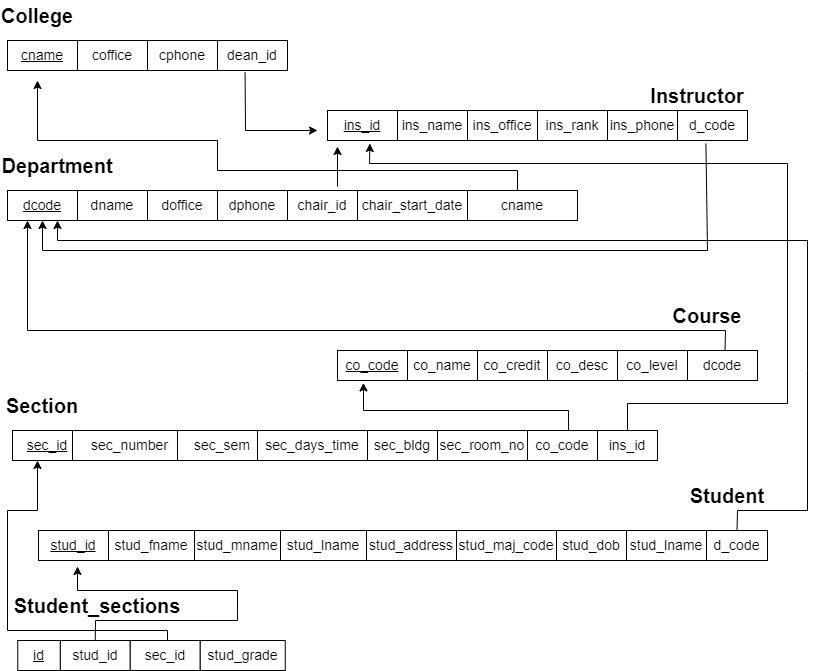

The diagram above was exported from draw.io. Its source (the exported page's mxGraphModel, read from the mxfile embedded in the PNG):
<mxGraphModel dx="1290" dy="530" grid="1" gridSize="10" guides="1" tooltips="1" connect="1" arrows="1" fold="1" page="1" pageScale="1" pageWidth="827" pageHeight="1169" math="0" shadow="0">
  <root>
    <mxCell id="0" />
    <mxCell id="1" parent="0" />
    <mxCell id="RGdw6zsYyYciSOCUpTUz-1" value="&lt;u&gt;&lt;font style=&quot;font-size: 14px;&quot;&gt;cname&lt;/font&gt;&lt;/u&gt;" style="rounded=0;whiteSpace=wrap;html=1;" vertex="1" parent="1">
      <mxGeometry x="10" y="50" width="70" height="30" as="geometry" />
    </mxCell>
    <mxCell id="RGdw6zsYyYciSOCUpTUz-2" value="&lt;b&gt;&lt;font style=&quot;font-size: 20px;&quot;&gt;College&lt;/font&gt;&lt;/b&gt;" style="text;html=1;align=center;verticalAlign=middle;whiteSpace=wrap;rounded=0;" vertex="1" parent="1">
      <mxGeometry x="10" y="10" width="60" height="30" as="geometry" />
    </mxCell>
    <mxCell id="RGdw6zsYyYciSOCUpTUz-3" value="&lt;font style=&quot;font-size: 14px;&quot;&gt;coffice&lt;/font&gt;" style="rounded=0;whiteSpace=wrap;html=1;" vertex="1" parent="1">
      <mxGeometry x="80" y="50" width="70" height="30" as="geometry" />
    </mxCell>
    <mxCell id="RGdw6zsYyYciSOCUpTUz-4" value="&lt;font style=&quot;font-size: 14px;&quot;&gt;cphone&lt;/font&gt;" style="rounded=0;whiteSpace=wrap;html=1;" vertex="1" parent="1">
      <mxGeometry x="150" y="50" width="70" height="30" as="geometry" />
    </mxCell>
    <mxCell id="RGdw6zsYyYciSOCUpTUz-5" value="&lt;font style=&quot;font-size: 14px;&quot;&gt;dean_id&lt;/font&gt;" style="rounded=0;whiteSpace=wrap;html=1;" vertex="1" parent="1">
      <mxGeometry x="220" y="50" width="70" height="30" as="geometry" />
    </mxCell>
    <mxCell id="RGdw6zsYyYciSOCUpTUz-6" value="&lt;b&gt;&lt;font style=&quot;font-size: 20px;&quot;&gt;Instructor&lt;/font&gt;&lt;/b&gt;" style="text;html=1;align=center;verticalAlign=middle;whiteSpace=wrap;rounded=0;" vertex="1" parent="1">
      <mxGeometry x="670" y="90" width="60" height="30" as="geometry" />
    </mxCell>
    <mxCell id="RGdw6zsYyYciSOCUpTUz-7" value="&lt;u&gt;&lt;font style=&quot;font-size: 14px;&quot;&gt;ins_id&lt;/font&gt;&lt;/u&gt;" style="rounded=0;whiteSpace=wrap;html=1;" vertex="1" parent="1">
      <mxGeometry x="330" y="120" width="70" height="30" as="geometry" />
    </mxCell>
    <mxCell id="RGdw6zsYyYciSOCUpTUz-8" value="&lt;font style=&quot;font-size: 14px;&quot;&gt;ins_name&lt;/font&gt;" style="rounded=0;whiteSpace=wrap;html=1;" vertex="1" parent="1">
      <mxGeometry x="400" y="120" width="70" height="30" as="geometry" />
    </mxCell>
    <mxCell id="RGdw6zsYyYciSOCUpTUz-9" value="&lt;font style=&quot;font-size: 14px;&quot;&gt;ins_office&lt;/font&gt;" style="rounded=0;whiteSpace=wrap;html=1;" vertex="1" parent="1">
      <mxGeometry x="470" y="120" width="70" height="30" as="geometry" />
    </mxCell>
    <mxCell id="RGdw6zsYyYciSOCUpTUz-10" value="&lt;font style=&quot;font-size: 14px;&quot;&gt;ins_rank&lt;/font&gt;" style="rounded=0;whiteSpace=wrap;html=1;" vertex="1" parent="1">
      <mxGeometry x="540" y="120" width="70" height="30" as="geometry" />
    </mxCell>
    <mxCell id="RGdw6zsYyYciSOCUpTUz-11" value="&lt;font style=&quot;font-size: 14px;&quot;&gt;ins_phone&lt;/font&gt;" style="rounded=0;whiteSpace=wrap;html=1;" vertex="1" parent="1">
      <mxGeometry x="610" y="120" width="70" height="30" as="geometry" />
    </mxCell>
    <mxCell id="RGdw6zsYyYciSOCUpTUz-12" value="&lt;font style=&quot;font-size: 14px;&quot;&gt;d_code&lt;/font&gt;" style="rounded=0;whiteSpace=wrap;html=1;" vertex="1" parent="1">
      <mxGeometry x="680" y="120" width="70" height="30" as="geometry" />
    </mxCell>
    <mxCell id="RGdw6zsYyYciSOCUpTUz-13" value="" style="endArrow=classic;html=1;rounded=0;exitX=0.394;exitY=1.067;exitDx=0;exitDy=0;exitPerimeter=0;" edge="1" parent="1" source="RGdw6zsYyYciSOCUpTUz-5">
      <mxGeometry width="50" height="50" relative="1" as="geometry">
        <mxPoint x="270" y="190" as="sourcePoint" />
        <mxPoint x="320" y="140" as="targetPoint" />
        <Array as="points">
          <mxPoint x="248" y="140" />
        </Array>
      </mxGeometry>
    </mxCell>
    <mxCell id="RGdw6zsYyYciSOCUpTUz-14" value="&lt;b&gt;&lt;font style=&quot;font-size: 20px;&quot;&gt;Department&lt;/font&gt;&lt;/b&gt;" style="text;html=1;align=center;verticalAlign=middle;whiteSpace=wrap;rounded=0;" vertex="1" parent="1">
      <mxGeometry x="30" y="160" width="60" height="30" as="geometry" />
    </mxCell>
    <mxCell id="RGdw6zsYyYciSOCUpTUz-15" value="&lt;u&gt;&lt;font style=&quot;font-size: 14px;&quot;&gt;dcode&lt;/font&gt;&lt;/u&gt;" style="rounded=0;whiteSpace=wrap;html=1;" vertex="1" parent="1">
      <mxGeometry x="10" y="200" width="70" height="30" as="geometry" />
    </mxCell>
    <mxCell id="RGdw6zsYyYciSOCUpTUz-16" value="&lt;font style=&quot;font-size: 14px;&quot;&gt;dname&lt;/font&gt;" style="rounded=0;whiteSpace=wrap;html=1;" vertex="1" parent="1">
      <mxGeometry x="80" y="200" width="70" height="30" as="geometry" />
    </mxCell>
    <mxCell id="RGdw6zsYyYciSOCUpTUz-17" value="&lt;span style=&quot;font-size: 14px;&quot;&gt;doffice&lt;/span&gt;" style="rounded=0;whiteSpace=wrap;html=1;" vertex="1" parent="1">
      <mxGeometry x="150" y="200" width="70" height="30" as="geometry" />
    </mxCell>
    <mxCell id="RGdw6zsYyYciSOCUpTUz-18" value="&lt;font style=&quot;font-size: 14px;&quot;&gt;dphone&lt;/font&gt;" style="rounded=0;whiteSpace=wrap;html=1;" vertex="1" parent="1">
      <mxGeometry x="220" y="200" width="70" height="30" as="geometry" />
    </mxCell>
    <mxCell id="RGdw6zsYyYciSOCUpTUz-19" value="&lt;font style=&quot;font-size: 14px;&quot;&gt;chair_id&lt;/font&gt;" style="rounded=0;whiteSpace=wrap;html=1;" vertex="1" parent="1">
      <mxGeometry x="290" y="200" width="70" height="30" as="geometry" />
    </mxCell>
    <mxCell id="RGdw6zsYyYciSOCUpTUz-20" value="&lt;font style=&quot;font-size: 14px;&quot;&gt;chair_start_date&lt;/font&gt;" style="rounded=0;whiteSpace=wrap;html=1;" vertex="1" parent="1">
      <mxGeometry x="360" y="200" width="110" height="30" as="geometry" />
    </mxCell>
    <mxCell id="RGdw6zsYyYciSOCUpTUz-23" value="" style="endArrow=classic;html=1;rounded=0;entryX=0.5;entryY=1;entryDx=0;entryDy=0;exitX=0.406;exitY=1.107;exitDx=0;exitDy=0;exitPerimeter=0;" edge="1" parent="1" source="RGdw6zsYyYciSOCUpTUz-12" target="RGdw6zsYyYciSOCUpTUz-15">
      <mxGeometry width="50" height="50" relative="1" as="geometry">
        <mxPoint x="720" y="160" as="sourcePoint" />
        <mxPoint x="30.000000000000018" y="252.39999999999998" as="targetPoint" />
        <Array as="points">
          <mxPoint x="710" y="260" />
          <mxPoint x="45" y="260" />
        </Array>
      </mxGeometry>
    </mxCell>
    <mxCell id="RGdw6zsYyYciSOCUpTUz-24" value="" style="endArrow=classic;html=1;rounded=0;" edge="1" parent="1">
      <mxGeometry width="50" height="50" relative="1" as="geometry">
        <mxPoint x="340" y="196" as="sourcePoint" />
        <mxPoint x="340" y="156" as="targetPoint" />
      </mxGeometry>
    </mxCell>
    <mxCell id="RGdw6zsYyYciSOCUpTUz-25" value="&lt;font style=&quot;font-size: 14px;&quot;&gt;cname&lt;/font&gt;" style="rounded=0;whiteSpace=wrap;html=1;" vertex="1" parent="1">
      <mxGeometry x="470" y="200" width="110" height="30" as="geometry" />
    </mxCell>
    <mxCell id="RGdw6zsYyYciSOCUpTUz-26" value="" style="endArrow=classic;html=1;rounded=0;" edge="1" parent="1">
      <mxGeometry width="50" height="50" relative="1" as="geometry">
        <mxPoint x="520" y="200" as="sourcePoint" />
        <mxPoint x="40" y="90" as="targetPoint" />
        <Array as="points">
          <mxPoint x="520" y="180" />
          <mxPoint x="220" y="180" />
          <mxPoint x="220" y="150" />
          <mxPoint x="40" y="150" />
        </Array>
      </mxGeometry>
    </mxCell>
    <mxCell id="RGdw6zsYyYciSOCUpTUz-27" value="&lt;b&gt;&lt;font style=&quot;font-size: 20px;&quot;&gt;Course&lt;/font&gt;&lt;/b&gt;" style="text;html=1;align=center;verticalAlign=middle;whiteSpace=wrap;rounded=0;" vertex="1" parent="1">
      <mxGeometry x="680" y="310" width="60" height="30" as="geometry" />
    </mxCell>
    <mxCell id="RGdw6zsYyYciSOCUpTUz-28" value="&lt;u&gt;&lt;font style=&quot;font-size: 14px;&quot;&gt;co_code&lt;/font&gt;&lt;/u&gt;" style="rounded=0;whiteSpace=wrap;html=1;" vertex="1" parent="1">
      <mxGeometry x="340" y="360" width="70" height="30" as="geometry" />
    </mxCell>
    <mxCell id="RGdw6zsYyYciSOCUpTUz-29" value="&lt;font style=&quot;font-size: 14px;&quot;&gt;co_name&lt;/font&gt;" style="rounded=0;whiteSpace=wrap;html=1;" vertex="1" parent="1">
      <mxGeometry x="410" y="360" width="70" height="30" as="geometry" />
    </mxCell>
    <mxCell id="RGdw6zsYyYciSOCUpTUz-30" value="&lt;font style=&quot;font-size: 14px;&quot;&gt;co_credit&lt;/font&gt;" style="rounded=0;whiteSpace=wrap;html=1;" vertex="1" parent="1">
      <mxGeometry x="480" y="360" width="70" height="30" as="geometry" />
    </mxCell>
    <mxCell id="RGdw6zsYyYciSOCUpTUz-31" value="&lt;font style=&quot;font-size: 14px;&quot;&gt;co_desc&lt;/font&gt;" style="rounded=0;whiteSpace=wrap;html=1;" vertex="1" parent="1">
      <mxGeometry x="550" y="360" width="70" height="30" as="geometry" />
    </mxCell>
    <mxCell id="RGdw6zsYyYciSOCUpTUz-32" value="&lt;font style=&quot;font-size: 14px;&quot;&gt;co_level&lt;/font&gt;" style="rounded=0;whiteSpace=wrap;html=1;" vertex="1" parent="1">
      <mxGeometry x="620" y="360" width="70" height="30" as="geometry" />
    </mxCell>
    <mxCell id="RGdw6zsYyYciSOCUpTUz-33" value="&lt;font style=&quot;font-size: 14px;&quot;&gt;dcode&lt;/font&gt;" style="rounded=0;whiteSpace=wrap;html=1;" vertex="1" parent="1">
      <mxGeometry x="690" y="360" width="70" height="30" as="geometry" />
    </mxCell>
    <mxCell id="RGdw6zsYyYciSOCUpTUz-34" value="" style="endArrow=classic;html=1;rounded=0;entryX=0.25;entryY=1;entryDx=0;entryDy=0;exitX=0.5;exitY=0;exitDx=0;exitDy=0;" edge="1" parent="1">
      <mxGeometry width="50" height="50" relative="1" as="geometry">
        <mxPoint x="727.5" y="360" as="sourcePoint" />
        <mxPoint x="30" y="230" as="targetPoint" />
        <Array as="points">
          <mxPoint x="728" y="340" />
          <mxPoint x="30" y="340" />
        </Array>
      </mxGeometry>
    </mxCell>
    <mxCell id="RGdw6zsYyYciSOCUpTUz-35" value="&lt;span style=&quot;font-size: 20px;&quot;&gt;&lt;b&gt;Section&lt;/b&gt;&lt;/span&gt;" style="text;html=1;align=center;verticalAlign=middle;whiteSpace=wrap;rounded=0;" vertex="1" parent="1">
      <mxGeometry x="15" y="400" width="60" height="30" as="geometry" />
    </mxCell>
    <mxCell id="RGdw6zsYyYciSOCUpTUz-36" value="&lt;u&gt;&lt;font style=&quot;font-size: 14px;&quot;&gt;sec_id&lt;/font&gt;&lt;/u&gt;" style="rounded=0;whiteSpace=wrap;html=1;" vertex="1" parent="1">
      <mxGeometry x="15" y="440" width="70" height="30" as="geometry" />
    </mxCell>
    <mxCell id="RGdw6zsYyYciSOCUpTUz-37" value="&lt;font style=&quot;font-size: 14px;&quot;&gt;sec_number&lt;/font&gt;" style="rounded=0;whiteSpace=wrap;html=1;" vertex="1" parent="1">
      <mxGeometry x="75" y="440" width="115" height="30" as="geometry" />
    </mxCell>
    <mxCell id="RGdw6zsYyYciSOCUpTUz-38" value="&lt;font style=&quot;font-size: 14px;&quot;&gt;sec_sem&lt;/font&gt;" style="rounded=0;whiteSpace=wrap;html=1;" vertex="1" parent="1">
      <mxGeometry x="180" y="440" width="90" height="30" as="geometry" />
    </mxCell>
    <mxCell id="RGdw6zsYyYciSOCUpTUz-39" value="&lt;font style=&quot;font-size: 14px;&quot;&gt;sec_days_time&lt;/font&gt;" style="rounded=0;whiteSpace=wrap;html=1;" vertex="1" parent="1">
      <mxGeometry x="260" y="440" width="110" height="30" as="geometry" />
    </mxCell>
    <mxCell id="RGdw6zsYyYciSOCUpTUz-40" value="&lt;font style=&quot;font-size: 14px;&quot;&gt;sec_bldg&lt;/font&gt;" style="rounded=0;whiteSpace=wrap;html=1;" vertex="1" parent="1">
      <mxGeometry x="370" y="440" width="70" height="30" as="geometry" />
    </mxCell>
    <mxCell id="RGdw6zsYyYciSOCUpTUz-41" value="&lt;font style=&quot;font-size: 14px;&quot;&gt;sec_room_no&lt;/font&gt;" style="rounded=0;whiteSpace=wrap;html=1;" vertex="1" parent="1">
      <mxGeometry x="440" y="440" width="90" height="30" as="geometry" />
    </mxCell>
    <mxCell id="RGdw6zsYyYciSOCUpTUz-43" value="&lt;font style=&quot;font-size: 14px;&quot;&gt;co_code&lt;/font&gt;" style="rounded=0;whiteSpace=wrap;html=1;" vertex="1" parent="1">
      <mxGeometry x="530" y="440" width="70" height="30" as="geometry" />
    </mxCell>
    <mxCell id="RGdw6zsYyYciSOCUpTUz-44" value="" style="endArrow=classic;html=1;rounded=0;entryX=0.371;entryY=1.08;entryDx=0;entryDy=0;entryPerimeter=0;exitX=0.587;exitY=-0.013;exitDx=0;exitDy=0;exitPerimeter=0;" edge="1" parent="1" source="RGdw6zsYyYciSOCUpTUz-43" target="RGdw6zsYyYciSOCUpTUz-28">
      <mxGeometry width="50" height="50" relative="1" as="geometry">
        <mxPoint x="575" y="440" as="sourcePoint" />
        <mxPoint x="600" y="410" as="targetPoint" />
        <Array as="points">
          <mxPoint x="571" y="420" />
          <mxPoint x="366" y="420" />
        </Array>
      </mxGeometry>
    </mxCell>
    <mxCell id="RGdw6zsYyYciSOCUpTUz-45" value="&lt;font style=&quot;font-size: 14px;&quot;&gt;ins_id&lt;/font&gt;" style="rounded=0;whiteSpace=wrap;html=1;" vertex="1" parent="1">
      <mxGeometry x="600" y="440" width="60" height="30" as="geometry" />
    </mxCell>
    <mxCell id="RGdw6zsYyYciSOCUpTUz-46" value="" style="endArrow=classic;html=1;rounded=0;entryX=0.606;entryY=1;entryDx=0;entryDy=0;entryPerimeter=0;" edge="1" parent="1">
      <mxGeometry width="50" height="50" relative="1" as="geometry">
        <mxPoint x="630" y="440" as="sourcePoint" />
        <mxPoint x="372.4200000000001" y="153" as="targetPoint" />
        <Array as="points">
          <mxPoint x="630" y="413" />
          <mxPoint x="790" y="413" />
          <mxPoint x="790" y="173" />
          <mxPoint x="372" y="173" />
        </Array>
      </mxGeometry>
    </mxCell>
    <mxCell id="RGdw6zsYyYciSOCUpTUz-48" value="&lt;span style=&quot;font-size: 20px;&quot;&gt;&lt;b&gt;Student&lt;/b&gt;&lt;/span&gt;" style="text;html=1;align=center;verticalAlign=middle;whiteSpace=wrap;rounded=0;" vertex="1" parent="1">
      <mxGeometry x="700" y="490" width="60" height="30" as="geometry" />
    </mxCell>
    <mxCell id="RGdw6zsYyYciSOCUpTUz-49" value="&lt;u&gt;&lt;font style=&quot;font-size: 14px;&quot;&gt;stud_id&lt;/font&gt;&lt;/u&gt;" style="rounded=0;whiteSpace=wrap;html=1;" vertex="1" parent="1">
      <mxGeometry x="41" y="540" width="70" height="30" as="geometry" />
    </mxCell>
    <mxCell id="RGdw6zsYyYciSOCUpTUz-50" value="&lt;font style=&quot;font-size: 14px;&quot;&gt;stud_address&lt;/font&gt;" style="rounded=0;whiteSpace=wrap;html=1;" vertex="1" parent="1">
      <mxGeometry x="369" y="540" width="90" height="30" as="geometry" />
    </mxCell>
    <mxCell id="RGdw6zsYyYciSOCUpTUz-51" value="&lt;font style=&quot;font-size: 14px;&quot;&gt;stud_maj_code&lt;/font&gt;" style="rounded=0;whiteSpace=wrap;html=1;" vertex="1" parent="1">
      <mxGeometry x="459" y="540" width="100" height="30" as="geometry" />
    </mxCell>
    <mxCell id="RGdw6zsYyYciSOCUpTUz-52" value="&lt;font style=&quot;font-size: 14px;&quot;&gt;stud_dob&lt;/font&gt;" style="rounded=0;whiteSpace=wrap;html=1;" vertex="1" parent="1">
      <mxGeometry x="559" y="540" width="70" height="30" as="geometry" />
    </mxCell>
    <mxCell id="RGdw6zsYyYciSOCUpTUz-53" value="&lt;font style=&quot;font-size: 14px;&quot;&gt;stud_fname&lt;/font&gt;" style="rounded=0;whiteSpace=wrap;html=1;" vertex="1" parent="1">
      <mxGeometry x="111" y="540" width="86" height="30" as="geometry" />
    </mxCell>
    <mxCell id="RGdw6zsYyYciSOCUpTUz-54" value="&lt;font style=&quot;font-size: 14px;&quot;&gt;stud_lname&lt;/font&gt;" style="rounded=0;whiteSpace=wrap;html=1;" vertex="1" parent="1">
      <mxGeometry x="629" y="540" width="80" height="30" as="geometry" />
    </mxCell>
    <mxCell id="RGdw6zsYyYciSOCUpTUz-55" value="&lt;font style=&quot;font-size: 14px;&quot;&gt;stud_mname&lt;/font&gt;" style="rounded=0;whiteSpace=wrap;html=1;" vertex="1" parent="1">
      <mxGeometry x="197" y="540" width="86" height="30" as="geometry" />
    </mxCell>
    <mxCell id="RGdw6zsYyYciSOCUpTUz-56" value="&lt;font style=&quot;font-size: 14px;&quot;&gt;stud_lname&lt;/font&gt;" style="rounded=0;whiteSpace=wrap;html=1;" vertex="1" parent="1">
      <mxGeometry x="283" y="540" width="86" height="30" as="geometry" />
    </mxCell>
    <mxCell id="RGdw6zsYyYciSOCUpTUz-57" value="&lt;font style=&quot;font-size: 14px;&quot;&gt;d_code&lt;/font&gt;" style="rounded=0;whiteSpace=wrap;html=1;" vertex="1" parent="1">
      <mxGeometry x="709" y="540" width="61" height="30" as="geometry" />
    </mxCell>
    <mxCell id="RGdw6zsYyYciSOCUpTUz-58" value="" style="endArrow=classic;html=1;rounded=0;exitX=0.5;exitY=0;exitDx=0;exitDy=0;" edge="1" parent="1" source="RGdw6zsYyYciSOCUpTUz-57">
      <mxGeometry width="50" height="50" relative="1" as="geometry">
        <mxPoint x="800" y="540" as="sourcePoint" />
        <mxPoint x="60" y="230" as="targetPoint" />
        <Array as="points">
          <mxPoint x="740" y="520" />
          <mxPoint x="810" y="520" />
          <mxPoint x="810" y="380" />
          <mxPoint x="810" y="250" />
          <mxPoint x="60" y="250" />
        </Array>
      </mxGeometry>
    </mxCell>
    <mxCell id="RGdw6zsYyYciSOCUpTUz-59" value="&lt;span style=&quot;font-size: 20px;&quot;&gt;&lt;b&gt;Student_sections&lt;/b&gt;&lt;/span&gt;" style="text;html=1;align=center;verticalAlign=middle;whiteSpace=wrap;rounded=0;" vertex="1" parent="1">
      <mxGeometry x="70" y="600" width="60" height="30" as="geometry" />
    </mxCell>
    <mxCell id="RGdw6zsYyYciSOCUpTUz-60" value="&lt;font style=&quot;font-size: 14px;&quot;&gt;stud_id&lt;/font&gt;" style="rounded=0;whiteSpace=wrap;html=1;" vertex="1" parent="1">
      <mxGeometry x="62.75" y="650" width="70" height="30" as="geometry" />
    </mxCell>
    <mxCell id="RGdw6zsYyYciSOCUpTUz-61" value="&lt;font style=&quot;font-size: 14px;&quot;&gt;sec_id&lt;/font&gt;" style="rounded=0;whiteSpace=wrap;html=1;" vertex="1" parent="1">
      <mxGeometry x="132.75" y="650" width="70" height="30" as="geometry" />
    </mxCell>
    <mxCell id="RGdw6zsYyYciSOCUpTUz-62" value="&lt;font style=&quot;font-size: 14px;&quot;&gt;stud_grade&lt;/font&gt;" style="rounded=0;whiteSpace=wrap;html=1;" vertex="1" parent="1">
      <mxGeometry x="202.75" y="650" width="85" height="30" as="geometry" />
    </mxCell>
    <mxCell id="RGdw6zsYyYciSOCUpTUz-73" value="" style="endArrow=classic;html=1;rounded=0;exitX=0.5;exitY=0;exitDx=0;exitDy=0;" edge="1" parent="1" source="RGdw6zsYyYciSOCUpTUz-60">
      <mxGeometry width="50" height="50" relative="1" as="geometry">
        <mxPoint x="50" y="640" as="sourcePoint" />
        <mxPoint x="80" y="576" as="targetPoint" />
        <Array as="points">
          <mxPoint x="98" y="630" />
          <mxPoint x="240" y="630" />
          <mxPoint x="240" y="620" />
          <mxPoint x="240" y="600" />
          <mxPoint x="80" y="600" />
        </Array>
      </mxGeometry>
    </mxCell>
    <mxCell id="RGdw6zsYyYciSOCUpTUz-74" value="" style="endArrow=classic;html=1;rounded=0;entryX=0.357;entryY=1;entryDx=0;entryDy=0;entryPerimeter=0;" edge="1" parent="1" target="RGdw6zsYyYciSOCUpTUz-36">
      <mxGeometry width="50" height="50" relative="1" as="geometry">
        <mxPoint x="170" y="650" as="sourcePoint" />
        <mxPoint x="40" y="480" as="targetPoint" />
        <Array as="points">
          <mxPoint x="170" y="640" />
          <mxPoint x="10" y="640" />
          <mxPoint x="10" y="520" />
          <mxPoint x="40" y="520" />
        </Array>
      </mxGeometry>
    </mxCell>
    <mxCell id="RGdw6zsYyYciSOCUpTUz-75" value="&lt;font style=&quot;font-size: 14px;&quot;&gt;&lt;u&gt;id&lt;/u&gt;&lt;/font&gt;" style="rounded=0;whiteSpace=wrap;html=1;" vertex="1" parent="1">
      <mxGeometry x="20.25" y="650" width="42.5" height="30" as="geometry" />
    </mxCell>
  </root>
</mxGraphModel>